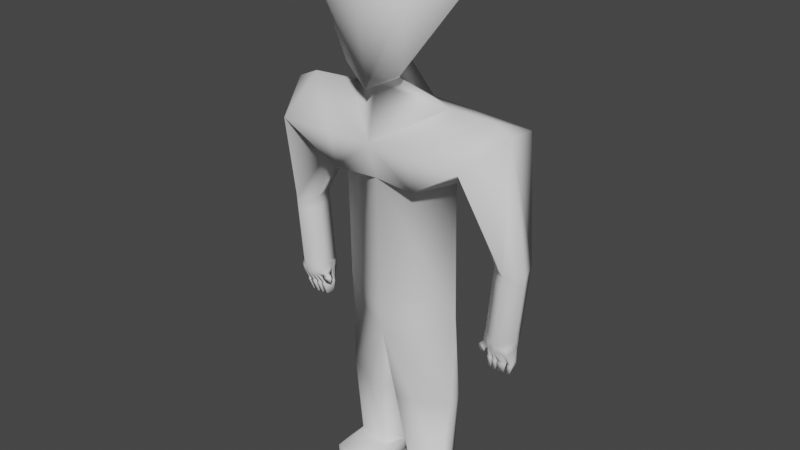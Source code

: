 # Source: humanfigure.blend  (saved by Blender 2.82.7; exported with 4.5.12 LTS)
import bpy
from mathutils import Matrix  # noqa: F401  (used for matrix-valued properties, if any)

bpy.ops.wm.read_factory_settings(use_empty=True)
scene = bpy.context.scene
scene.name = 'Scene'

# ---- collections
col_collection = bpy.data.collections.new('Collection'); scene.collection.children.link(col_collection)

# ---- materials (node trees are filled in below, after node groups)
mat_material = bpy.data.materials.new('Material')
mat_material.alpha_threshold = 0.0
mat_material.use_transparent_shadow = False
mat_material.roughness = 0.6164
mat_material.specular_intensity = 0.5075
mat_material.line_color = (0.0, 0.0, 0.0, 1.0)

# ---- material node trees

# ---- world
world_world = bpy.data.worlds.new('World'); scene.world = world_world
world_world.use_nodes = True; world_world.node_tree.nodes.clear()
_N = world_world.node_tree.nodes; _L = world_world.node_tree.links
n0 = _N.new('ShaderNodeOutputWorld'); n0.name = 'World Output'; n0.location = (300, 300)
n1 = _N.new('ShaderNodeBackground'); n1.name = 'Background'; n1.location = (10, 300)
n1.inputs[0].default_value = (0.05088, 0.05088, 0.05088, 1.0)
_L.new(n1.outputs[0], n0.inputs[0])
n0.is_active_output = True
world_world.color = (0.05088, 0.05088, 0.05088)
world_world.use_sun_shadow = False
world_world.sun_shadow_jitter_overblur = 0.0

# ---- meshes
me_human = bpy.data.meshes.new('Human')
me_human.from_pydata([(-0.6607, -0.9375, 9.753), (-0.9806, -0.1781, 11.99), (-0.5, -1.086, 12.15), (-0.5, 0.6341, 12.15), (-1.028, -1.214, 11.24), (-1.028, 0.8989, 11.24), (-1.435, -0.1574, 11.2), (-0.5, -0.1574, 12.36), (0.6607, -0.9375, 9.753), (0.0, -1.157, 9.392), (0.0, 0.1316, 10.14), (0.9806, -0.1781, 11.99), (0.5, -1.086, 12.15), (0.5, 0.6341, 12.15), (0.0, -1.368, 11.24), (1.028, -1.214, 11.24), (1.028, 0.8989, 11.24), (0.0, 1.07, 11.24), (1.435, -0.1574, 11.2), (0.5, -0.1574, 12.36), (0.0, -0.8553, 9.446), (0.0, -0.0303, 9.928), (-0.4228, -0.6641, 9.591), (0.0, 0.9371, 8.666), (-1.215, -0.1074, 9.008), (0.0, -0.8737, 7.5), (0.0, 0.9558, 7.646), (-1.413, -0.1509, 7.522), (-0.9407, -1.161, 8.321), (-0.9739, -0.98, 7.494), (-2.195, -0.164, 9.017), (-1.019, 0.8404, 8.674), (-1.619, -0.204, 7.738), (-1.007, 0.8799, 7.684), (0.0, -0.794, 4.503), (0.0, 1.036, 4.649), (-1.417, -0.07117, 4.525), (0.0, -0.7542, 4.004), (0.0, 1.075, 4.151), (-1.419, -0.03132, 4.027), (-0.3649, -0.2721, 0.4925), (-0.2223, 0.467, 0.4925), (-1.211, 0.1462, 0.4925), (-0.134, 0.1949, 0.4925), (-0.9802, 0.6133, 0.4925), (-1.123, -0.1258, 0.4925), (-0.2223, 0.4598, 0.0), (-1.211, 0.139, 0.0), (-0.134, 0.1877, 0.0), (-0.9802, 0.6061, 0.0), (-1.123, -0.9654, 0.4925), (-0.6451, -1.03, 0.4925), (-0.134, -0.9654, 0.4925), (-1.123, -0.9726, 0.0), (-0.6451, -1.277, 0.0), (-0.134, -0.9726, 0.0), (0.0, -0.1574, 12.36), (0.0, -1.086, 12.15), (0.0, 0.6341, 12.15), (0.0, -1.099, 8.292), (0.4228, -0.6641, 9.591), (-2.652, -0.1736, 8.814), (-2.175, -1.164, 8.295), (-2.414, 0.8339, 8.581), (-1.731, 0.8827, 7.864), (-3.052, -0.08572, 6.0), (-2.716, -0.3722, 6.032), (-2.841, 0.4474, 6.02), (-2.523, 0.4339, 6.051), (-2.349, -0.1128, 6.067), (-3.028, -0.08572, 5.751), (-2.692, -0.3722, 5.783), (-2.817, 0.4474, 5.771), (-2.499, 0.4339, 5.802), (-2.325, -0.1128, 5.818), (-2.908, -0.08572, 4.495), (-2.572, -0.3722, 4.527), (-2.697, 0.4474, 4.515), (-2.379, 0.4339, 4.546), (-2.205, -0.1128, 4.562), (-2.552, -0.2961, 4.328), (-2.676, 0.4401, 4.316), (-2.362, 0.434, 4.346), (-2.171, -0.1203, 4.365), (-2.266, 0.1551, 4.356), (-2.361, -0.2401, 4.346), (-2.519, 0.437, 4.331), (-2.792, 0.1747, 4.305), (-2.729, -0.2333, 4.311), (-2.314, 0.2928, 4.351), (-2.456, -0.2681, 4.337), (-2.597, 0.4385, 4.324), (-2.818, -0.202, 4.303), (-2.72, -0.2333, 4.212), (-2.666, 0.4401, 4.217), (-2.162, -0.1203, 4.265), (-2.257, 0.1551, 4.256), (-2.304, 0.2928, 4.251), (-2.352, -0.2401, 4.247), (-2.447, -0.2681, 4.238), (-2.352, 0.434, 4.247), (-2.588, 0.4385, 4.224), (-2.509, 0.437, 4.232), (-2.542, -0.2961, 4.229), (-2.809, -0.202, 4.203), (-2.782, 0.1747, 4.206), (-2.256, -0.1624, 4.147), (-2.161, 0.03518, 4.156), (-2.066, -0.1025, 4.165), (-2.209, 0.191, 3.968), (-2.161, 0.1221, 3.973), (-2.256, -0.07549, 3.964), (-2.351, -0.08948, 3.955), (-2.256, 0.2615, 3.964), (-2.287, 0.256, 3.967), (-2.382, -0.09498, 3.958), (-2.477, -0.109, 3.949), (-2.444, 0.2576, 3.952), (-2.692, -0.0734, 3.922), (-2.56, 0.2625, 3.935), (-2.481, 0.2618, 3.942), (-2.514, -0.1048, 3.939), (-2.682, 0.2818, 3.923), (-2.603, 0.2811, 3.931), (-2.736, -0.05487, 3.918), (-2.824, -0.03919, 3.909), (-2.798, 0.1491, 3.912), (-2.152, 0.1241, 3.923), (-2.202, 0.1964, 3.919), (-2.252, -0.08336, 3.914), (-2.352, -0.09805, 3.904), (-2.252, 0.2705, 3.914), (-2.376, -0.1036, 3.908), (-2.277, 0.265, 3.918), (-2.476, -0.1183, 3.899), (-2.442, 0.2666, 3.902), (-2.555, 0.2713, 3.885), (-2.694, -0.0814, 3.872), (-2.473, 0.2705, 3.893), (-2.507, -0.1143, 3.89), (-2.592, 0.2889, 3.881), (-2.675, 0.2897, 3.873), (-2.731, -0.0638, 3.868), (-2.824, -0.04733, 3.859), (-2.796, 0.1504, 3.862), (-2.137, 0.04077, 4.108), (-2.237, -0.1667, 4.098), (-2.038, -0.1038, 4.117), (-2.127, -0.01791, 4.002), (-2.177, -0.1216, 3.998), (-2.077, -0.09021, 4.007), (-2.181, 0.1116, 3.669), (-2.215, 0.1604, 3.666), (-2.249, -0.02848, 3.662), (-2.316, -0.0384, 3.656), (-2.249, 0.2104, 3.662), (-2.366, -0.04316, 3.657), (-2.299, 0.2056, 3.663), (-2.434, -0.05307, 3.65), (-2.411, 0.2067, 3.652), (-2.524, 0.212, 3.636), (-2.618, -0.02612, 3.627), (-2.468, 0.2114, 3.641), (-2.492, -0.04835, 3.639), (-2.587, 0.2322, 3.63), (-2.643, 0.2327, 3.625), (-2.68, -0.005902, 3.621), (-2.743, 0.005211, 3.615), (-2.724, 0.1387, 3.617), (1.215, -0.1074, 9.008), (1.413, -0.1509, 7.522), (0.9407, -1.161, 8.321), (0.9739, -0.98, 7.494), (2.195, -0.164, 9.017), (1.019, 0.8404, 8.674), (1.619, -0.204, 7.738), (1.007, 0.8799, 7.684), (1.417, -0.07117, 4.525), (1.419, -0.03132, 4.027), (0.3649, -0.2721, 0.4925), (0.2223, 0.467, 0.4925), (1.211, 0.1462, 0.4925), (0.134, 0.1949, 0.4925), (0.9802, 0.6133, 0.4925), (1.123, -0.1258, 0.4925), (0.2223, 0.4598, 0.0), (1.211, 0.139, 0.0), (0.134, 0.1877, 0.0), (0.9802, 0.6061, 0.0), (1.123, -0.9654, 0.4925), (0.6451, -1.03, 0.4925), (0.134, -0.9654, 0.4925), (1.123, -0.9726, 0.0), (0.6451, -1.277, 0.0), (0.134, -0.9726, 0.0), (2.652, -0.1736, 8.814), (2.175, -1.164, 8.295), (2.414, 0.8339, 8.581), (1.731, 0.8827, 7.864), (3.052, -0.08572, 6.0), (2.716, -0.3722, 6.032), (2.841, 0.4474, 6.02), (2.523, 0.4339, 6.051), (2.349, -0.1128, 6.067), (3.028, -0.08572, 5.751), (2.692, -0.3722, 5.783), (2.817, 0.4474, 5.771), (2.499, 0.4339, 5.802), (2.325, -0.1128, 5.818), (2.908, -0.08572, 4.495), (2.572, -0.3722, 4.527), (2.697, 0.4474, 4.515), (2.379, 0.4339, 4.546), (2.205, -0.1128, 4.562), (2.552, -0.2961, 4.328), (2.676, 0.4401, 4.316), (2.362, 0.434, 4.346), (2.171, -0.1203, 4.365), (2.266, 0.1551, 4.356), (2.361, -0.2401, 4.346), (2.519, 0.437, 4.331), (2.792, 0.1747, 4.305), (2.729, -0.2333, 4.311), (2.314, 0.2928, 4.351), (2.456, -0.2681, 4.337), (2.597, 0.4385, 4.324), (2.818, -0.202, 4.303), (2.72, -0.2333, 4.212), (2.666, 0.4401, 4.217), (2.162, -0.1203, 4.265), (2.257, 0.1551, 4.256), (2.304, 0.2928, 4.251), (2.352, -0.2401, 4.247), (2.447, -0.2681, 4.238), (2.352, 0.434, 4.247), (2.588, 0.4385, 4.224), (2.509, 0.437, 4.232), (2.542, -0.2961, 4.229), (2.809, -0.202, 4.203), (2.782, 0.1747, 4.206), (2.256, -0.1624, 4.147), (2.161, 0.03518, 4.156), (2.066, -0.1025, 4.165), (2.209, 0.191, 3.968), (2.161, 0.1221, 3.973), (2.256, -0.07549, 3.964), (2.351, -0.08948, 3.955), (2.256, 0.2615, 3.964), (2.287, 0.256, 3.967), (2.382, -0.09498, 3.958), (2.477, -0.109, 3.949), (2.444, 0.2576, 3.952), (2.692, -0.0734, 3.922), (2.56, 0.2625, 3.935), (2.481, 0.2618, 3.942), (2.514, -0.1048, 3.939), (2.682, 0.2818, 3.923), (2.603, 0.2811, 3.931), (2.736, -0.05487, 3.918), (2.824, -0.03919, 3.909), (2.798, 0.1491, 3.912), (2.152, 0.1241, 3.923), (2.202, 0.1964, 3.919), (2.252, -0.08336, 3.914), (2.352, -0.09805, 3.904), (2.252, 0.2705, 3.914), (2.376, -0.1036, 3.908), (2.277, 0.265, 3.918), (2.476, -0.1183, 3.899), (2.442, 0.2666, 3.902), (2.555, 0.2713, 3.885), (2.694, -0.0814, 3.872), (2.473, 0.2705, 3.893), (2.507, -0.1143, 3.89), (2.592, 0.2889, 3.881), (2.675, 0.2897, 3.873), (2.731, -0.0638, 3.868), (2.824, -0.04733, 3.859), (2.796, 0.1504, 3.862), (2.137, 0.04077, 4.108), (2.237, -0.1667, 4.098), (2.038, -0.1038, 4.117), (2.127, -0.01791, 4.002), (2.177, -0.1216, 3.998), (2.077, -0.09021, 4.007), (2.181, 0.1116, 3.669), (-0.2144, -0.5472, 2.258), (2.215, 0.1604, 3.666), (2.249, -0.02848, 3.662), (2.316, -0.0384, 3.656), (2.249, 0.2104, 3.662), (-0.09386, -0.3033, 2.258), (2.366, -0.04316, 3.657), (-0.09563, 0.644, 2.258), (2.299, 0.2056, 3.663), (-1.358, -0.08947, 2.258), (2.434, -0.05307, 3.65), (-0.1436, 0.7917, 2.258), (-0.5553, 0.8712, 2.258), (-0.6101, -0.4708, 2.258), (2.411, 0.2067, 3.652), (2.524, 0.212, 3.636), (-1.405, 0.05347, 2.258), (-1.283, 0.2989, 2.258), (2.618, -0.02612, 3.627), (2.468, 0.2114, 3.641), (2.492, -0.04835, 3.639), (2.587, 0.2322, 3.63), (2.643, 0.2327, 3.625), (2.68, -0.005902, 3.621), (2.743, 0.005211, 3.615), (2.724, 0.1387, 3.617), (0.2144, -0.5472, 2.258), (0.09386, -0.3033, 2.258), (0.09563, 0.644, 2.258), (1.358, -0.08947, 2.258), (0.1436, 0.7917, 2.258), (0.5553, 0.8712, 2.258), (0.6101, -0.4708, 2.258), (1.405, 0.05347, 2.258), (1.283, 0.2989, 2.258)], [], [(5, 1, 3), (6, 4, 1), (5, 6, 1), (1, 7, 3), (1, 2, 7), (1, 4, 2), (14, 4, 9), (2, 4, 14), (17, 10, 5), (5, 3, 17), (9, 4, 0), (10, 21, 22), (4, 6, 0), (16, 17, 13), (15, 8, 18), (9, 60, 8), (57, 12, 19, 56), (11, 13, 19), (18, 11, 15), (170, 172, 25), (60, 23, 21), (12, 14, 15), (10, 18, 8), (56, 19, 13, 58), (9, 0, 22), (16, 13, 11), (57, 2, 14), (17, 3, 58), (10, 0, 6), (17, 58, 13), (56, 58, 3, 7), (57, 56, 7, 2), (191, 194, 190), (10, 60, 21), (22, 21, 23), (183, 188, 185, 180), (177, 178, 38, 35), (27, 25, 29), (189, 193, 192), (180, 185, 187, 182), (20, 22, 24), (25, 27, 36, 34), (59, 171, 173, 169), (195, 197, 173), (313, 182, 179, 312), (31, 33, 64, 63), (59, 24, 30, 28), (26, 27, 32), (23, 26, 33, 31), (24, 23, 31, 30), (26, 175, 170), (9, 8, 15), (181, 186, 188, 183), (187, 194, 191, 182), (176, 175, 26), (184, 189, 181), (36, 35, 38, 39), (179, 182, 191, 190, 189, 184), (320, 183, 317), (27, 26, 35, 36), (38, 297, 298), (186, 181, 189, 192), (173, 197, 174), (34, 36, 39, 37), (39, 302, 295), (37, 286, 291), (172, 171, 59, 25), (23, 174, 176, 26), (20, 59, 169), (42, 44, 49, 47), (53, 47, 49, 46, 48, 55, 54), (44, 41, 46, 49), (41, 43, 48, 46), (48, 43, 52, 55), (41, 297, 293, 43), (38, 37, 291, 293), (51, 54, 55), (50, 53, 54), (45, 42, 50), (47, 53, 50, 42), (39, 38, 298, 303), (42, 302, 303, 44), (180, 182, 314, 316), (20, 24, 59), (169, 23, 60), (40, 45, 50, 51, 52, 43), (24, 22, 23), (57, 14, 12), (5, 10, 6), (37, 39, 295, 299), (37, 313, 312), (29, 25, 59, 28), (190, 194, 193), (170, 177, 35, 26), (16, 11, 18), (17, 16, 10), (14, 9, 15), (200, 205, 204, 199), (176, 198, 175), (179, 184, 318, 312), (11, 12, 15), (37, 318, 315, 178), (192, 193, 194, 187, 185, 188, 186), (169, 173, 174, 23), (38, 314, 313, 37), (315, 184, 181, 319), (314, 38, 316), (173, 196, 195), (196, 171, 172), (11, 19, 12), (174, 197, 198, 176), (178, 315, 319), (62, 29, 28), (29, 62, 32), (33, 32, 64), (30, 31, 63), (30, 61, 62), (61, 65, 66), (66, 65, 70, 71), (64, 32, 69), (32, 62, 66), (63, 64, 68), (61, 63, 67), (70, 72, 77, 75), (69, 66, 71, 74), (65, 67, 72, 70), (68, 69, 74, 73), (67, 68, 73, 72), (77, 78, 82, 86, 91, 81), (73, 74, 79, 78), (72, 73, 78, 77), (71, 70, 75, 76), (74, 71, 76, 79), (76, 80, 90, 85), (78, 79, 83, 84, 89, 82), (91, 86, 102, 101), (83, 85, 98, 95), (85, 90, 99, 98), (81, 91, 101, 94), (84, 83, 95, 96), (75, 92, 88, 80), (92, 75, 87), (81, 87, 77), (75, 77, 87), (86, 82, 100, 102), (82, 89, 97, 100), (88, 92, 104, 93), (92, 87, 105, 104), (89, 84, 96, 97), (90, 80, 103, 99), (80, 88, 93, 103), (87, 81, 94, 105), (108, 106, 146, 147), (96, 107, 106), (95, 108, 107), (106, 108, 95), (111, 112, 130, 129), (96, 110, 109), (111, 110, 96), (112, 111, 98), (100, 113, 112), (97, 109, 113), (110, 111, 129, 127), (99, 115, 114), (116, 115, 99), (102, 117, 116), (100, 114, 117, 102), (126, 122, 141, 144), (101, 119, 118), (102, 120, 119, 101), (103, 121, 120), (118, 121, 103), (109, 110, 127, 128), (101, 123, 122, 94), (93, 124, 123), (104, 125, 124), (105, 126, 125, 104), (122, 126, 105), (129, 130, 154, 153), (137, 136, 160, 161), (143, 144, 168, 167), (127, 129, 153, 151), (114, 115, 132, 133), (112, 113, 131, 130), (118, 119, 136, 137), (115, 116, 134, 132), (122, 123, 140, 141), (113, 109, 128, 131), (119, 120, 138, 136), (116, 117, 135, 134), (123, 124, 142, 140), (120, 121, 139, 138), (117, 114, 133, 135), (124, 125, 143, 142), (121, 118, 137, 139), (125, 126, 144, 143), (147, 146, 149, 150), (107, 108, 147, 145), (106, 107, 145, 146), (149, 148, 150), (145, 147, 150, 148), (146, 145, 148, 149), (152, 151, 153, 154, 155), (157, 156, 158, 159), (161, 160, 162, 163), (165, 164, 166, 167, 168), (144, 141, 165, 168), (136, 138, 162, 160), (130, 131, 155, 154), (138, 139, 163, 162), (131, 128, 152, 155), (139, 137, 161, 163), (133, 132, 156, 157), (141, 140, 164, 165), (132, 134, 158, 156), (140, 142, 166, 164), (134, 135, 159, 158), (128, 127, 151, 152), (142, 143, 167, 166), (135, 133, 157, 159), (175, 200, 196), (203, 208, 205, 200), (195, 201, 197), (204, 209, 211, 206), (201, 206, 207, 202), (209, 221, 211), (205, 210, 209, 204), (210, 219, 224, 214), (211, 215, 225, 220, 216, 212), (206, 211, 212, 207), (222, 227, 238, 226), (212, 216, 223, 218, 217, 213), (225, 235, 236, 220), (207, 212, 213, 208), (208, 213, 210, 205), (230, 240, 241), (226, 221, 209), (214, 237, 227, 222), (209, 214, 222, 226), (245, 230, 244), (220, 236, 234, 216), (242, 281, 280, 240), (229, 241, 242), (224, 233, 237, 214), (215, 211, 221), (217, 229, 232, 219), (223, 231, 230, 218), (218, 230, 229, 217), (230, 243, 244), (240, 229, 242), (221, 239, 228, 215), (245, 263, 264, 246), (226, 238, 239, 221), (216, 234, 231, 223), (308, 311, 310, 309, 307), (268, 296, 300, 269), (231, 247, 243), (246, 232, 245), (254, 272, 273, 255), (233, 248, 249), (283, 284, 282), (236, 250, 251), (237, 254, 255), (234, 236, 251, 248), (258, 276, 277, 259), (227, 257, 258), (252, 237, 255), (256, 239, 260), (240, 280, 279, 241), (304, 306, 305, 301), (238, 258, 259), (263, 288, 289, 264), (266, 292, 296, 268), (261, 285, 288, 263), (257, 274, 276, 258), (246, 264, 265, 247), (249, 266, 268, 250), (252, 271, 270, 253), (241, 279, 281, 242), (256, 275, 274, 257), (228, 239, 256), (232, 240, 230), (201, 202, 197), (227, 258, 238), (236, 254, 237), (259, 277, 278, 260), (287, 290, 289, 288, 285), (231, 243, 230), (265, 290, 287, 262), (281, 284, 283, 280), (280, 283, 282, 279), (227, 237, 252), (279, 282, 284, 281), (294, 300, 296, 292), (203, 200, 175), (270, 301, 305, 272), (278, 311, 308, 275), (273, 306, 304, 271), (275, 308, 307, 274), (267, 294, 292, 266), (272, 305, 306, 273), (269, 300, 294, 267), (262, 287, 285, 261), (264, 289, 290, 265), (237, 250, 236), (232, 229, 240), (234, 248, 233), (233, 232, 246), (235, 257, 227), (227, 252, 235), (232, 230, 245), (213, 217, 219, 210), (276, 309, 310, 277), (230, 241, 229), (210, 214, 209), (234, 247, 231), (202, 203, 198), (199, 201, 195), (237, 233, 250), (274, 307, 309, 276), (233, 246, 234), (196, 200, 195), (250, 268, 269, 251), (253, 270, 272, 254), (247, 265, 262, 243), (248, 267, 266, 249), (277, 310, 311, 278), (271, 304, 301, 270), (239, 238, 259, 260), (235, 228, 256, 257), (243, 262, 261, 244), (251, 269, 267, 248), (235, 252, 253), (236, 235, 253, 254), (260, 278, 275, 256), (234, 246, 247), (255, 273, 271, 252), (244, 261, 263, 245), (250, 233, 249), (219, 232, 233, 224), (215, 228, 235, 225), (199, 204, 206, 201), (197, 202, 198), (202, 207, 208, 203), (198, 203, 175), (94, 122, 105), (93, 104, 124), (101, 93, 123), (93, 118, 103), (102, 103, 120), (93, 101, 118), (103, 102, 116), (103, 116, 99), (100, 99, 114), (100, 97, 113), (99, 100, 112), (99, 112, 98), (98, 111, 96), (97, 96, 109), (98, 106, 95), (96, 95, 107), (98, 96, 106), (76, 75, 80), (79, 76, 85, 83), (65, 61, 67), (67, 63, 68), (69, 32, 66), (68, 64, 69), (62, 61, 66), (28, 30, 62), (61, 30, 63), (34, 37, 178, 177), (16, 18, 10), (8, 60, 10), (172, 175, 196), (195, 200, 199), (38, 317, 316), (40, 286, 299, 45), (178, 320, 317, 38), (51, 50, 54), (52, 51, 55), (181, 183, 320, 319), (33, 26, 32), (32, 27, 29), (20, 9, 22), (20, 169, 60), (25, 34, 177, 170), (0, 10, 22), (314, 182, 313), (299, 295, 45), (175, 172, 170), (318, 37, 312), (298, 297, 41, 44), (190, 193, 189), (303, 302, 39), (317, 183, 180, 316), (295, 302, 42, 45), (293, 297, 38), (303, 298, 44), (171, 196, 173), (293, 291, 43), (291, 286, 40, 43), (320, 178, 319), (20, 60, 9), (318, 184, 315), (299, 286, 37)])
me_human.polygons.foreach_set('use_smooth', [True] * 406)
_uv = me_human.uv_layers.new(name='UVMap')
_uv.uv.foreach_set('vector', [0.625, 0.75, 0.625, 0.75, 0.625, 0.8125, 0.625, 0.625, 0.625, 0.5, 0.625, 0.625, 0.625, 0.75, 0.625, 0.625, 0.625, 0.75, 0.625, 0.625, 0.6875, 0.625, 0.6875, 0.75, 0.625, 0.5, 0.6875, 0.5, 0.6875, 0.625, 0.625, 0.5, 0.625, 0.5, 0.625, 0.4375, 0.625, 0.375, 0.625, 0.5, 0.0, 0.0, 0.6875, 0.5, 0.625, 0.5, 0.625, 0.375, 0.0, 0.0, 0.55, 0.8, 0.625, 0.75, 0.625, 0.75, 0.6875, 0.75, 0.625, 0.875, 0.0, 0.0, 0.625, 0.5, 0.0, 0.0, 0.55, 0.8, 0.55, 0.8, 0.0, 0.0, 0.625, 0.5, 0.625, 0.625, 0.0, 0.0, 0.625, 0.75, 0.625, 0.875, 0.6875, 0.75, 0.625, 0.5, 0.0, 0.0, 0.625, 0.625, 0.0, 0.0, 0.0, 0.0, 0.0, 0.0, 0.6875, 0.5, 0.6875, 0.5, 0.6875, 0.625, 0.6875, 0.625, 0.625, 0.625, 0.6875, 0.75, 0.6875, 0.625, 0.625, 0.625, 0.625, 0.625, 0.625, 0.5, 0.0, 0.0, 0.0, 0.0, 0.0, 0.0, 0.0, 0.0, 0.55, 0.8, 0.55, 0.8, 0.6875, 0.5, 0.625, 0.375, 0.625, 0.5, 0.55, 0.8, 0.625, 0.625, 0.0, 0.0, 0.6875, 0.625, 0.6875, 0.625, 0.6875, 0.75, 0.6875, 0.75, 0.0, 0.0, 0.0, 0.0, 0.0, 0.0, 0.625, 0.75, 0.625, 0.8125, 0.625, 0.75, 0.6875, 0.5, 0.6875, 0.5, 0.625, 0.375, 0.625, 0.875, 0.6875, 0.75, 0.6875, 0.75, 0.55, 0.8, 0.0, 0.0, 0.625, 0.625, 0.625, 0.875, 0.6875, 0.75, 0.6875, 0.75, 0.6875, 0.625, 0.6875, 0.75, 0.6875, 0.75, 0.6875, 0.625, 0.6875, 0.5, 0.6875, 0.625, 0.6875, 0.625, 0.6875, 0.5, 0.0, 0.0, 0.0, 0.0, 0.0, 0.0, 0.55, 0.8, 0.0, 0.0, 0.55, 0.8, 0.0, 0.0, 0.55, 0.8, 0.55, 0.8, 0.0, 0.0, 0.0, 0.0, 0.0, 0.0, 0.0, 0.0, 0.0, 0.0, 0.0, 0.0, 0.0, 0.0, 0.0, 0.0, 0.0, 0.0, 0.0, 0.0, 0.0, 0.0, 0.0, 0.0, 0.0, 0.0, 0.0, 0.0, 0.0, 0.0, 0.0, 0.0, 0.0, 0.0, 0.0, 0.0, 0.0, 0.0, 0.0, 0.0, 0.0, 0.0, 0.0, 0.0, 0.0, 0.0, 0.0, 0.0, 0.0, 0.0, 0.0, 0.0, 0.0, 0.0, 0.0, 0.0, 0.0, 0.0, 0.0, 0.0, 0.55, 0.8, 0.0, 0.0, 0.0, 0.0, 0.0, 0.0, 0.0, 0.0, 0.0, 0.0, 0.0, 0.0, 0.0, 0.0, 0.0, 0.0, 0.0, 0.0, 0.0, 0.0, 0.0, 0.0, 0.0, 0.0, 0.0, 0.0, 0.0, 0.0, 0.0, 0.0, 0.0, 0.0, 0.0, 0.0, 0.0, 0.0, 0.0, 0.0, 0.0, 0.0, 0.0, 0.0, 0.55, 0.8, 0.55, 0.8, 0.0, 0.0, 0.0, 0.0, 0.0, 0.0, 0.0, 0.0, 0.0, 0.0, 0.0, 0.0, 0.625, 0.5, 0.0, 0.0, 0.0, 0.0, 0.0, 0.0, 0.0, 0.0, 0.0, 0.0, 0.0, 0.0, 0.0, 0.0, 0.0, 0.0, 0.0, 0.0, 0.0, 0.0, 0.0, 0.0, 0.0, 0.0, 0.0, 0.0, 0.0, 0.0, 0.0, 0.0, 0.0, 0.0, 0.0, 0.0, 0.0, 0.0, 0.0, 0.0, 0.0, 0.0, 0.0, 0.0, 0.0, 0.0, 0.0, 0.0, 0.0, 0.0, 0.0, 0.0, 0.0, 0.0, 0.0, 0.0, 0.0, 0.0, 0.0, 0.0, 0.0, 0.0, 0.0, 0.0, 0.0, 0.0, 0.0, 0.0, 0.0, 0.0, 0.0, 0.0, 0.0, 0.0, 0.0, 0.0, 0.0, 0.0, 0.0, 0.0, 0.55, 0.8, 0.55, 0.8, 0.0, 0.0, 0.0, 0.0, 0.0, 0.0, 0.0, 0.0, 0.0, 0.0, 0.0, 0.0, 0.0, 0.0, 0.0, 0.0, 0.0, 0.0, 0.0, 0.0, 0.0, 0.0, 0.0, 0.0, 0.0, 0.0, 0.0, 0.0, 0.0, 0.0, 0.0, 0.0, 0.0, 0.0, 0.0, 0.0, 0.0, 0.0, 0.0, 0.0, 0.0, 0.0, 0.0, 0.0, 0.0, 0.0, 0.0, 0.0, 0.0, 0.0, 0.0, 0.0, 0.0, 0.0, 0.0, 0.0, 0.0, 0.0, 0.0, 0.0, 0.0, 0.0, 0.0, 0.0, 0.0, 0.0, 0.0, 0.0, 0.0, 0.0, 0.0, 0.0, 0.0, 0.0, 0.0, 0.0, 0.0, 0.0, 0.0, 0.0, 0.0, 0.0, 0.0, 0.0, 0.0, 0.0, 0.0, 0.0, 0.0, 0.0, 0.0, 0.0, 0.0, 0.0, 0.0, 0.0, 0.0, 0.0, 0.0, 0.0, 0.0, 0.0, 0.0, 0.0, 0.0, 0.0, 0.0, 0.0, 0.0, 0.0, 0.0, 0.0, 0.0, 0.0, 0.0, 0.0, 0.0, 0.0, 0.0, 0.0, 0.0, 0.0, 0.0, 0.0, 0.0, 0.0, 0.0, 0.0, 0.0, 0.0, 0.0, 0.0, 0.0, 0.0, 0.0, 0.0, 0.0, 0.0, 0.0, 0.0, 0.0, 0.0, 0.0, 0.0, 0.0, 0.0, 0.0, 0.0, 0.0, 0.0, 0.0, 0.0, 0.0, 0.0, 0.0, 0.0, 0.0, 0.0, 0.0, 0.0, 0.0, 0.0, 0.55, 0.8, 0.0, 0.0, 0.0, 0.0, 0.0, 0.0, 0.0, 0.0, 0.0, 0.0, 0.0, 0.0, 0.0, 0.0, 0.0, 0.0, 0.0, 0.0, 0.55, 0.8, 0.6875, 0.5, 0.625, 0.375, 0.6875, 0.5, 0.625, 0.75, 0.55, 0.8, 0.625, 0.625, 0.0, 0.0, 0.0, 0.0, 0.0, 0.0, 0.0, 0.0, 0.0, 0.0, 0.0, 0.0, 0.0, 0.0, 0.0, 0.0, 0.0, 0.0, 0.0, 0.0, 0.0, 0.0, 0.0, 0.0, 0.0, 0.0, 0.0, 0.0, 0.0, 0.0, 0.0, 0.0, 0.0, 0.0, 0.0, 0.0, 0.625, 0.75, 0.625, 0.75, 0.625, 0.625, 0.0, 0.0, 0.625, 0.75, 0.55, 0.8, 0.625, 0.375, 0.0, 0.0, 0.625, 0.5, 0.0, 0.0, 0.0, 0.0, 0.0, 0.0, 0.0, 0.0, 0.0, 0.0, 0.0, 0.0, 0.0, 0.0, 0.0, 0.0, 0.0, 0.0, 0.0, 0.0, 0.0, 0.0, 0.625, 0.5, 0.625, 0.4375, 0.625, 0.5, 0.0, 0.0, 0.0, 0.0, 0.0, 0.0, 0.0, 0.0, 0.0, 0.0, 0.0, 0.0, 0.0, 0.0, 0.0, 0.0, 0.0, 0.0, 0.0, 0.0, 0.0, 0.0, 0.0, 0.0, 0.0, 0.0, 0.55, 0.8, 0.55, 0.8, 0.0, 0.0, 0.0, 0.0, 0.0, 0.0, 0.0, 0.0, 0.0, 0.0, 0.0, 0.0, 0.0, 0.0, 0.0, 0.0, 0.0, 0.0, 0.0, 0.0, 0.0, 0.0, 0.0, 0.0, 0.0, 0.0, 0.0, 0.0, 0.0, 0.0, 0.0, 0.0, 0.0, 0.0, 0.625, 0.5, 0.6875, 0.625, 0.6875, 0.5, 0.0, 0.0, 0.0, 0.0, 0.0, 0.0, 0.0, 0.0, 0.0, 0.0, 0.0, 0.0, 0.0, 0.0, 0.0, 0.0, 0.0, 0.0, 0.0, 0.0, 0.0, 0.0, 0.0, 0.0, 0.0, 0.0, 0.0, 0.0, 0.0, 0.0, 0.0, 0.0, 0.0, 0.0, 0.55, 0.8, 0.55, 0.8, 0.0, 0.0, 0.0, 0.0, 0.0, 0.0, 0.0, 0.0, 0.0, 0.0, 0.0, 0.0, 0.0, 0.0, 0.0, 0.0, 0.0, 0.0, 0.0, 0.0, 0.0, 0.0, 0.0, 0.0, 0.0, 0.0, 0.0, 0.0, 0.0, 0.0, 0.0, 0.0, 0.0, 0.0, 0.0, 0.0, 0.0, 0.0, 0.0, 0.0, 0.55, 0.8, 0.55, 0.8, 0.0, 0.0, 0.55, 0.8, 0.55, 0.8, 0.0, 0.0, 0.0, 0.0, 0.0, 0.0, 0.0, 0.0, 0.0, 0.0, 0.0, 0.0, 0.55, 0.8, 0.55, 0.8, 0.0, 0.0, 0.0, 0.0, 0.0, 0.0, 0.0, 0.0, 0.0, 0.0, 0.0, 0.0, 0.0, 0.0, 0.0, 0.0, 0.0, 0.0, 0.0, 0.0, 0.0, 0.0, 0.0, 0.0, 0.0, 0.0, 0.0, 0.0, 0.0, 0.0, 0.0, 0.0, 0.0, 0.0, 0.0, 0.0, 0.0, 0.0, 0.0, 0.0, 0.0, 0.0, 0.0, 0.0, 0.0, 0.0, 0.0, 0.0, 0.0, 0.0, 0.0, 0.0, 0.0, 0.0, 0.0, 0.0, 0.0, 0.0, 0.0, 0.0, 0.0, 0.0, 0.0, 0.0, 0.0, 0.0, 0.0, 0.0, 0.0, 0.0, 0.0, 0.0, 0.0, 0.0, 0.0, 0.0, 0.0, 0.0, 0.0, 0.0, 0.0, 0.0, 0.0, 0.0, 0.0, 0.0, 0.0, 0.0, 0.0, 0.0, 0.0, 0.0, 0.0, 0.0, 0.0, 0.0, 0.0, 0.0, 0.0, 0.0, 0.0, 0.0, 0.0, 0.0, 0.0, 0.0, 0.0, 0.0, 0.0, 0.0, 0.0, 0.0, 0.0, 0.0, 0.0, 0.0, 0.0, 0.0, 0.0, 0.0, 0.0, 0.0, 0.0, 0.0, 0.0, 0.0, 0.0, 0.0, 0.0, 0.0, 0.0, 0.0, 0.0, 0.0, 0.275, 0.4, 0.0, 0.0, 0.275, 0.4, 0.0, 0.0, 0.0, 0.0, 0.0, 0.0, 0.275, 0.4, 0.0, 0.0, 0.0, 0.0, 0.0, 0.0, 0.0, 0.0, 0.0, 0.0, 0.0, 0.0, 0.0, 0.0, 0.0, 0.0, 0.0, 0.0, 0.0, 0.0, 0.0, 0.0, 0.0, 0.0, 0.0, 0.0, 0.275, 0.4, 0.275, 0.4, 0.0, 0.0, 0.0, 0.0, 0.0, 0.0, 0.0, 0.0, 0.0, 0.0, 0.0, 0.0, 0.0, 0.0, 0.0, 0.0, 0.0, 0.0, 0.0, 0.0, 0.0, 0.0, 0.0, 0.0, 0.0, 0.0, 0.275, 0.4, 0.0, 0.0, 0.0, 0.0, 0.275, 0.4, 0.0, 0.0, 0.0, 0.0, 0.0, 0.0, 0.0, 0.0, 0.0, 0.0, 0.0, 0.0, 0.0, 0.0, 0.0, 0.0, 0.0, 0.0, 0.0, 0.0, 0.0, 0.0, 0.0, 0.0, 0.0, 0.0, 0.0, 0.0, 0.0, 0.0, 0.0, 0.0, 0.0, 0.0, 0.0, 0.0, 0.0, 0.0, 0.0, 0.0, 0.0, 0.0, 0.0, 0.0, 0.0, 0.0, 0.0, 0.0, 0.0, 0.0, 0.0, 0.0, 0.0, 0.0, 0.0, 0.0, 0.0, 0.0, 0.0, 0.0, 0.0, 0.0, 0.0, 0.0, 0.0, 0.0, 0.0, 0.0, 0.0, 0.0, 0.0, 0.0, 0.0, 0.0, 0.0, 0.0, 0.0, 0.0, 0.0, 0.0, 0.0, 0.0, 0.0, 0.0, 0.0, 0.0, 0.0, 0.0, 0.0, 0.0, 0.0, 0.0, 0.0, 0.0, 0.0, 0.0, 0.0, 0.0, 0.275, 0.4, 0.0, 0.0, 0.0, 0.0, 0.275, 0.4, 0.0, 0.0, 0.0, 0.0, 0.0, 0.0, 0.0, 0.0, 0.0, 0.0, 0.0, 0.0, 0.0, 0.0, 0.0, 0.0, 0.0, 0.0, 0.0, 0.0, 0.0, 0.0, 0.0, 0.0, 0.0, 0.0, 0.0, 0.0, 0.0, 0.0, 0.0, 0.0, 0.0, 0.0, 0.0, 0.0, 0.0, 0.0, 0.0, 0.0, 0.0, 0.0, 0.0, 0.0, 0.0, 0.0, 0.0, 0.0, 0.0, 0.0, 0.0, 0.0, 0.0, 0.0, 0.275, 0.4, 0.275, 0.4, 0.0, 0.0, 0.0, 0.0, 0.0, 0.0, 0.275, 0.4, 0.275, 0.4, 0.0, 0.0, 0.0, 0.0, 0.0, 0.0, 0.0, 0.0, 0.0, 0.0, 0.0, 0.0, 0.0, 0.0, 0.0, 0.0, 0.0, 0.0, 0.275, 0.4, 0.275, 0.4, 0.0, 0.0, 0.0, 0.0, 0.0, 0.0, 0.0, 0.0, 0.0, 0.0, 0.0, 0.0, 0.0, 0.0, 0.0, 0.0, 0.0, 0.0, 0.0, 0.0, 0.0, 0.0, 0.0, 0.0, 0.0, 0.0, 0.0, 0.0, 0.0, 0.0, 0.0, 0.0, 0.0, 0.0, 0.0, 0.0, 0.0, 0.0, 0.0, 0.0, 0.0, 0.0, 0.0, 0.0, 0.0, 0.0, 0.0, 0.0, 0.0, 0.0, 0.0, 0.0, 0.0, 0.0, 0.0, 0.0, 0.0, 0.0, 0.0, 0.0, 0.0, 0.0, 0.0, 0.0, 0.0, 0.0, 0.0, 0.0, 0.0, 0.0, 0.0, 0.0, 0.0, 0.0, 0.0, 0.0, 0.0, 0.0, 0.0, 0.0, 0.0, 0.0, 0.0, 0.0, 0.0, 0.0, 0.0, 0.0, 0.0, 0.0, 0.0, 0.0, 0.0, 0.0, 0.0, 0.0, 0.0, 0.0, 0.0, 0.0, 0.0, 0.0, 0.0, 0.0, 0.0, 0.0, 0.0, 0.0, 0.0, 0.0, 0.0, 0.0, 0.0, 0.0, 0.0, 0.0, 0.275, 0.4, 0.275, 0.4, 0.0, 0.0, 0.0, 0.0, 0.0, 0.0, 0.0, 0.0, 0.0, 0.0, 0.0, 0.0, 0.0, 0.0, 0.0, 0.0, 0.0, 0.0, 0.0, 0.0, 0.0, 0.0, 0.0, 0.0, 0.0, 0.0, 0.0, 0.0, 0.0, 0.0, 0.0, 0.0, 0.0, 0.0, 0.0, 0.0, 0.0, 0.0, 0.0, 0.0, 0.0, 0.0, 0.0, 0.0, 0.0, 0.0, 0.0, 0.0, 0.0, 0.0, 0.0, 0.0, 0.0, 0.0, 0.0, 0.0, 0.0, 0.0, 0.0, 0.0, 0.0, 0.0, 0.0, 0.0, 0.0, 0.0, 0.0, 0.0, 0.0, 0.0, 0.0, 0.0, 0.0, 0.0, 0.0, 0.0, 0.0, 0.0, 0.0, 0.0, 0.0, 0.0, 0.275, 0.4, 0.275, 0.4, 0.0, 0.0, 0.0, 0.0, 0.275, 0.4, 0.0, 0.0, 0.0, 0.0, 0.0, 0.0, 0.0, 0.0, 0.0, 0.0, 0.0, 0.0, 0.0, 0.0, 0.0, 0.0, 0.0, 0.0, 0.0, 0.0, 0.0, 0.0, 0.0, 0.0, 0.0, 0.0, 0.0, 0.0, 0.0, 0.0, 0.0, 0.0, 0.0, 0.0, 0.0, 0.0, 0.0, 0.0, 0.0, 0.0, 0.0, 0.0, 0.0, 0.0, 0.0, 0.0, 0.0, 0.0, 0.0, 0.0, 0.0, 0.0, 0.0, 0.0, 0.0, 0.0, 0.0, 0.0, 0.0, 0.0, 0.0, 0.0, 0.0, 0.0, 0.0, 0.0, 0.0, 0.0, 0.0, 0.0, 0.0, 0.0, 0.0, 0.0, 0.0, 0.0, 0.0, 0.0, 0.0, 0.0, 0.0, 0.0, 0.0, 0.0, 0.0, 0.0, 0.0, 0.0, 0.0, 0.0, 0.0, 0.0, 0.0, 0.0, 0.0, 0.0, 0.0, 0.0, 0.0, 0.0, 0.0, 0.0, 0.0, 0.0, 0.0, 0.0, 0.0, 0.0, 0.0, 0.0, 0.0, 0.0, 0.0, 0.0, 0.0, 0.0, 0.0, 0.0, 0.0, 0.0, 0.55, 0.8, 0.55, 0.8, 0.0, 0.0, 0.0, 0.0, 0.55, 0.8, 0.55, 0.8, 0.0, 0.0, 0.0, 0.0, 0.0, 0.0, 0.0, 0.0, 0.0, 0.0, 0.275, 0.4, 0.0, 0.0, 0.0, 0.0, 0.0, 0.0, 0.0, 0.0, 0.0, 0.0, 0.0, 0.0, 0.0, 0.0, 0.0, 0.0, 0.0, 0.0, 0.0, 0.0, 0.0, 0.0, 0.0, 0.0, 0.0, 0.0, 0.0, 0.0, 0.0, 0.0, 0.0, 0.0, 0.0, 0.0, 0.0, 0.0, 0.0, 0.0, 0.0, 0.0, 0.0, 0.0, 0.0, 0.0, 0.0, 0.0, 0.0, 0.0, 0.0, 0.0, 0.0, 0.0, 0.0, 0.0, 0.0, 0.0, 0.0, 0.0, 0.0, 0.0, 0.0, 0.0, 0.0, 0.0, 0.0, 0.0, 0.0, 0.0, 0.0, 0.0, 0.0, 0.0, 0.0, 0.0, 0.0, 0.0, 0.0, 0.0, 0.0, 0.0, 0.0, 0.0, 0.0, 0.0, 0.0, 0.0, 0.0, 0.0, 0.0, 0.0, 0.275, 0.4, 0.0, 0.0, 0.0, 0.0, 0.0, 0.0, 0.0, 0.0, 0.0, 0.0, 0.0, 0.0, 0.0, 0.0, 0.0, 0.0, 0.0, 0.0, 0.0, 0.0, 0.0, 0.0, 0.0, 0.0, 0.0, 0.0, 0.0, 0.0, 0.0, 0.0, 0.0, 0.0, 0.0, 0.0, 0.0, 0.0, 0.0, 0.0, 0.0, 0.0, 0.0, 0.0, 0.0, 0.0, 0.0, 0.0, 0.0, 0.0, 0.0, 0.0, 0.0, 0.0, 0.0, 0.0, 0.0, 0.0, 0.0, 0.0, 0.275, 0.4, 0.0, 0.0, 0.0, 0.0, 0.0, 0.0, 0.0, 0.0, 0.0, 0.0, 0.0, 0.0, 0.0, 0.0, 0.0, 0.0, 0.0, 0.0, 0.0, 0.0, 0.0, 0.0, 0.0, 0.0, 0.0, 0.0, 0.0, 0.0, 0.0, 0.0, 0.0, 0.0, 0.0, 0.0, 0.0, 0.0, 0.275, 0.4, 0.275, 0.4, 0.0, 0.0, 0.0, 0.0, 0.0, 0.0, 0.0, 0.0, 0.0, 0.0, 0.0, 0.0, 0.0, 0.0, 0.0, 0.0, 0.275, 0.4, 0.275, 0.4, 0.0, 0.0, 0.0, 0.0, 0.0, 0.0, 0.0, 0.0, 0.0, 0.0, 0.275, 0.4, 0.0, 0.0, 0.0, 0.0, 0.0, 0.0, 0.0, 0.0, 0.0, 0.0, 0.0, 0.0, 0.0, 0.0, 0.0, 0.0, 0.0, 0.0, 0.0, 0.0, 0.0, 0.0, 0.0, 0.0, 0.0, 0.0, 0.0, 0.0, 0.0, 0.0, 0.0, 0.0, 0.0, 0.0, 0.0, 0.0, 0.0, 0.0, 0.0, 0.0, 0.0, 0.0, 0.0, 0.0, 0.0, 0.0, 0.0, 0.0, 0.0, 0.0, 0.0, 0.0, 0.0, 0.0, 0.0, 0.0, 0.0, 0.0, 0.0, 0.0, 0.0, 0.0, 0.0, 0.0, 0.0, 0.0, 0.0, 0.0, 0.0, 0.0, 0.0, 0.0, 0.0, 0.0, 0.0, 0.0, 0.0, 0.0, 0.0, 0.0, 0.0, 0.0, 0.0, 0.0, 0.0, 0.0, 0.0, 0.0, 0.275, 0.4, 0.275, 0.4, 0.0, 0.0, 0.0, 0.0, 0.0, 0.0, 0.0, 0.0, 0.0, 0.0, 0.0, 0.0, 0.0, 0.0, 0.0, 0.0, 0.0, 0.0, 0.0, 0.0, 0.0, 0.0, 0.0, 0.0, 0.0, 0.0, 0.0, 0.0, 0.0, 0.0, 0.0, 0.0, 0.0, 0.0, 0.0, 0.0, 0.0, 0.0, 0.0, 0.0, 0.0, 0.0, 0.0, 0.0, 0.0, 0.0, 0.0, 0.0, 0.0, 0.0, 0.0, 0.0, 0.0, 0.0, 0.0, 0.0, 0.0, 0.0, 0.0, 0.0, 0.0, 0.0, 0.0, 0.0, 0.0, 0.0, 0.0, 0.0, 0.0, 0.0, 0.0, 0.0, 0.0, 0.0, 0.0, 0.0, 0.0, 0.0, 0.0, 0.0, 0.0, 0.0, 0.0, 0.0, 0.0, 0.0, 0.0, 0.0, 0.0, 0.0, 0.0, 0.0, 0.0, 0.0, 0.0, 0.0, 0.275, 0.4, 0.0, 0.0, 0.0, 0.0, 0.0, 0.0, 0.0, 0.0, 0.0, 0.0, 0.0, 0.0, 0.0, 0.0, 0.0, 0.0, 0.0, 0.0, 0.0, 0.0, 0.0, 0.0, 0.0, 0.0, 0.0, 0.0, 0.0, 0.0, 0.0, 0.0, 0.275, 0.4, 0.275, 0.4, 0.0, 0.0, 0.0, 0.0, 0.0, 0.0, 0.0, 0.0, 0.0, 0.0, 0.0, 0.0, 0.0, 0.0, 0.0, 0.0, 0.0, 0.0, 0.0, 0.0, 0.0, 0.0, 0.0, 0.0, 0.0, 0.0, 0.0, 0.0, 0.0, 0.0, 0.0, 0.0, 0.0, 0.0, 0.0, 0.0, 0.0, 0.0, 0.0, 0.0, 0.0, 0.0, 0.0, 0.0, 0.0, 0.0, 0.0, 0.0, 0.0, 0.0, 0.0, 0.0, 0.0, 0.0, 0.0, 0.0, 0.0, 0.0, 0.0, 0.0, 0.0, 0.0, 0.0, 0.0, 0.0, 0.0, 0.0, 0.0, 0.0, 0.0, 0.0, 0.0, 0.0, 0.0, 0.0, 0.0, 0.275, 0.4, 0.275, 0.4, 0.0, 0.0, 0.0, 0.0, 0.0, 0.0, 0.0, 0.0, 0.0, 0.0, 0.0, 0.0, 0.0, 0.0, 0.0, 0.0, 0.0, 0.0, 0.0, 0.0, 0.0, 0.0, 0.0, 0.0, 0.0, 0.0, 0.0, 0.0, 0.0, 0.0, 0.0, 0.0, 0.0, 0.0, 0.0, 0.0, 0.0, 0.0, 0.0, 0.0, 0.0, 0.0, 0.0, 0.0, 0.0, 0.0, 0.0, 0.0, 0.0, 0.0, 0.0, 0.0, 0.0, 0.0, 0.0, 0.0, 0.0, 0.0, 0.0, 0.0, 0.0, 0.0, 0.0, 0.0, 0.0, 0.0, 0.0, 0.0, 0.0, 0.0, 0.0, 0.0, 0.0, 0.0, 0.0, 0.0, 0.0, 0.0, 0.0, 0.0, 0.0, 0.0, 0.0, 0.0, 0.0, 0.0, 0.0, 0.0, 0.0, 0.0, 0.0, 0.0, 0.0, 0.0, 0.0, 0.0, 0.0, 0.0, 0.0, 0.0, 0.0, 0.0, 0.0, 0.0, 0.0, 0.0, 0.0, 0.0, 0.0, 0.0, 0.0, 0.0, 0.0, 0.0, 0.0, 0.0, 0.0, 0.0, 0.0, 0.0, 0.0, 0.0, 0.0, 0.0, 0.0, 0.0, 0.0, 0.0, 0.0, 0.0, 0.0, 0.0, 0.0, 0.0, 0.0, 0.0, 0.0, 0.0, 0.0, 0.0, 0.0, 0.0, 0.0, 0.0, 0.55, 0.8, 0.0, 0.0, 0.0, 0.0, 0.0, 0.0, 0.0, 0.0, 0.0, 0.0, 0.0, 0.0, 0.0, 0.0, 0.0, 0.0, 0.0, 0.0, 0.0, 0.0, 0.0, 0.0, 0.0, 0.0, 0.0, 0.0, 0.0, 0.0, 0.0, 0.0, 0.0, 0.0, 0.0, 0.0, 0.0, 0.0, 0.0, 0.0, 0.0, 0.0, 0.0, 0.0, 0.0, 0.0, 0.0, 0.0, 0.0, 0.0, 0.0, 0.0, 0.0, 0.0, 0.0, 0.0, 0.0, 0.0, 0.0, 0.0, 0.0, 0.0, 0.0, 0.0, 0.0, 0.0, 0.275, 0.4, 0.275, 0.4, 0.0, 0.0, 0.0, 0.0, 0.0, 0.0, 0.0, 0.0, 0.275, 0.4, 0.0, 0.0, 0.0, 0.0, 0.275, 0.4, 0.0, 0.0, 0.0, 0.0, 0.0, 0.0, 0.0, 0.0, 0.0, 0.0, 0.0, 0.0, 0.0, 0.0, 0.0, 0.0, 0.0, 0.0, 0.0, 0.0, 0.0, 0.0, 0.0, 0.0, 0.0, 0.0, 0.0, 0.0, 0.0, 0.0, 0.0, 0.0, 0.0, 0.0, 0.0, 0.0, 0.0, 0.0, 0.275, 0.4, 0.275, 0.4, 0.0, 0.0, 0.0, 0.0, 0.0, 0.0, 0.0, 0.0, 0.0, 0.0, 0.0, 0.0, 0.0, 0.0, 0.0, 0.0, 0.0, 0.0, 0.0, 0.0, 0.0, 0.0, 0.0, 0.0, 0.0, 0.0, 0.0, 0.0, 0.0, 0.0, 0.0, 0.0, 0.0, 0.0, 0.0, 0.0, 0.0, 0.0, 0.0, 0.0, 0.0, 0.0, 0.0, 0.0, 0.0, 0.0, 0.0, 0.0, 0.0, 0.0, 0.0, 0.0, 0.55, 0.8, 0.55, 0.8, 0.0, 0.0, 0.0, 0.0, 0.0, 0.0, 0.0, 0.0, 0.0, 0.0, 0.0, 0.0, 0.0, 0.0, 0.0, 0.0, 0.0, 0.0, 0.0, 0.0, 0.0, 0.0, 0.0, 0.0, 0.275, 0.4, 0.0, 0.0, 0.0, 0.0, 0.0, 0.0, 0.0, 0.0, 0.0, 0.0, 0.0, 0.0, 0.0, 0.0, 0.0, 0.0, 0.0, 0.0, 0.0, 0.0, 0.0, 0.0, 0.0, 0.0, 0.0, 0.0, 0.0, 0.0, 0.0, 0.0, 0.0, 0.0, 0.0, 0.0, 0.0, 0.0, 0.0, 0.0, 0.0, 0.0, 0.0, 0.0, 0.0, 0.0, 0.0, 0.0, 0.0, 0.0, 0.0, 0.0, 0.0, 0.0, 0.0, 0.0, 0.0, 0.0, 0.0, 0.0, 0.0, 0.0, 0.0, 0.0, 0.0, 0.0, 0.0, 0.0, 0.0, 0.0, 0.0, 0.0, 0.0, 0.0, 0.0, 0.0, 0.0, 0.0, 0.0, 0.0, 0.0, 0.0, 0.0, 0.0, 0.0, 0.0, 0.0, 0.0, 0.0, 0.0, 0.0, 0.0, 0.0, 0.0, 0.0, 0.0, 0.0, 0.0, 0.0, 0.0, 0.0, 0.0, 0.0, 0.0, 0.0, 0.0, 0.0, 0.0, 0.0, 0.0, 0.0, 0.0, 0.0, 0.0, 0.0, 0.0, 0.55, 0.8, 0.0, 0.0, 0.0, 0.0, 0.0, 0.0, 0.0, 0.0, 0.0, 0.0, 0.0, 0.0, 0.0, 0.0, 0.0, 0.0, 0.0, 0.0, 0.0, 0.0, 0.0, 0.0, 0.0, 0.0, 0.0, 0.0, 0.0, 0.0, 0.0, 0.0, 0.0, 0.0, 0.0, 0.0, 0.55, 0.8, 0.0, 0.0, 0.0, 0.0, 0.0, 0.0, 0.0, 0.0, 0.625, 0.75, 0.625, 0.625, 0.55, 0.8, 0.0, 0.0, 0.0, 0.0, 0.55, 0.8, 0.0, 0.0, 0.0, 0.0, 0.0, 0.0, 0.0, 0.0, 0.0, 0.0, 0.0, 0.0, 0.0, 0.0, 0.0, 0.0, 0.0, 0.0, 0.0, 0.0, 0.0, 0.0, 0.0, 0.0, 0.0, 0.0, 0.0, 0.0, 0.0, 0.0, 0.0, 0.0, 0.0, 0.0, 0.0, 0.0, 0.0, 0.0, 0.0, 0.0, 0.0, 0.0, 0.0, 0.0, 0.0, 0.0, 0.0, 0.0, 0.0, 0.0, 0.0, 0.0, 0.0, 0.0, 0.0, 0.0, 0.0, 0.0, 0.0, 0.0, 0.0, 0.0, 0.0, 0.0, 0.0, 0.0, 0.0, 0.0, 0.0, 0.0, 0.0, 0.0, 0.0, 0.0, 0.0, 0.0, 0.0, 0.0, 0.0, 0.0, 0.0, 0.0, 0.0, 0.0, 0.0, 0.0, 0.0, 0.0, 0.55, 0.8, 0.0, 0.0, 0.0, 0.0, 0.0, 0.0, 0.0, 0.0, 0.0, 0.0, 0.0, 0.0, 0.0, 0.0, 0.0, 0.0, 0.0, 0.0, 0.0, 0.0, 0.0, 0.0, 0.0, 0.0, 0.0, 0.0, 0.0, 0.0, 0.0, 0.0, 0.0, 0.0, 0.0, 0.0, 0.0, 0.0, 0.0, 0.0, 0.0, 0.0, 0.0, 0.0, 0.0, 0.0, 0.0, 0.0, 0.0, 0.0, 0.0, 0.0, 0.0, 0.0, 0.0, 0.0, 0.0, 0.0, 0.0, 0.0, 0.0, 0.0, 0.0, 0.0, 0.0, 0.0, 0.0, 0.0, 0.0, 0.0, 0.0, 0.0, 0.0, 0.0, 0.0, 0.0, 0.0, 0.0, 0.0, 0.0, 0.0, 0.0, 0.0, 0.0, 0.0, 0.0, 0.0, 0.0, 0.0, 0.0, 0.0, 0.0, 0.0, 0.0, 0.0, 0.0, 0.0, 0.0, 0.0, 0.0, 0.0, 0.0, 0.0, 0.0, 0.0, 0.0, 0.0, 0.0, 0.0, 0.0, 0.0, 0.0, 0.0, 0.0, 0.0, 0.0, 0.0, 0.0, 0.0, 0.0])
me_human.materials.append(mat_material)
me_human.use_remesh_preserve_volume = False
me_human.use_remesh_preserve_attributes = False
me_human.use_mirror_vertex_groups = False
me_human.update()
arm_armature = bpy.data.armatures.new('Armature')  # bones are not reproduced

# ---- objects
ob_human = bpy.data.objects.new('Human', me_human)
ob_armature = bpy.data.objects.new('Armature', arm_armature)

# ---- transforms, parenting, visibility, modifiers, constraints
ob_human.parent = ob_armature
ob_human.location = (0.0, 0.0, 0.0)
ob_human.lock_rotations_4d = False
ob_human.empty_display_type = 'ARROWS'
ob_human.lineart.crease_threshold = 0.0
_vg = ob_human.vertex_groups.new(name='Bone.036')
for _i, _w in zip([0, 1, 2, 3, 4, 5, 6, 7, 8, 9, 10, 11, 12, 13, 14, 15, 16, 17, 18, 19, 20, 21, 22, 23, 24, 56, 57, 58, 60, 169], [0.8873, 0.9971, 0.9952, 0.9987, 0.9886, 0.9975, 0.9923, 0.9982, 0.8875, 0.7825, 0.9927, 0.9971, 0.9952, 0.9987, 0.9809, 0.9886, 0.9975, 0.9984, 0.9923, 0.9982, 0.3213, 0.9575, 0.7478, 0.0516, 0.06876, 0.9984, 0.9951, 0.9989, 0.7487, 0.07649]): _vg.add([_i], _w, 'REPLACE')
_vg = ob_human.vertex_groups.new(name='Bone.037')
for _i, _w in zip([0, 8, 9, 20, 22, 59, 60], [0.06876, 0.06879, 0.1778, 0.5898, 0.1288, 0.002457, 0.1289]): _vg.add([_i], _w, 'REPLACE')
_vg = ob_human.vertex_groups.new(name='Bone.011')
for _i, _w in zip([23, 31, 174], [0.3525, 0.05502, 0.05634]): _vg.add([_i], _w, 'REPLACE')
_vg = ob_human.vertex_groups.new(name='Bone')
for _i, _w in zip([23, 25, 26, 27, 28, 29, 31, 33, 34, 36, 37, 59, 170, 171, 172, 174, 176, 177], [0.05586, 0.8329, 0.6853, 0.08325, 0.1059, 0.1837, 0.01046, 0.1695, 0.7669, 0.07535, 0.05969, 0.3064, 0.07492, 0.1038, 0.1774, 0.01196, 0.1675, 0.07498]): _vg.add([_i], _w, 'REPLACE')
_vg = ob_human.vertex_groups.new(name='Bone.001')
for _i, _w in zip([34, 36, 37, 39, 178], [0.1023, 0.7582, 0.4368, 0.8111, 0.001567]): _vg.add([_i], _w, 'REPLACE')
_vg = ob_human.vertex_groups.new(name='Bone.003')
for _i, _w in zip([39, 40, 41, 43, 44, 286, 291, 293, 295, 297, 298, 299, 302, 303], [0.07224, 0.02354, 0.04443, 0.02914, 0.02083, 0.9148, 0.9149, 0.8859, 0.9523, 0.8883, 0.9053, 0.9356, 0.9507, 0.9491]): _vg.add([_i], _w, 'REPLACE')
_vg = ob_human.vertex_groups.new(name='Bone.005')
for _i, _w in zip([40, 41, 42, 43, 44, 45, 46, 47, 48, 49, 50, 51, 52, 53, 55, 286, 291, 293, 297, 298, 299], [0.8468, 0.8798, 0.9577, 0.8798, 0.9133, 0.8908, 0.5786, 0.5201, 0.5259, 0.5752, 0.09905, 0.09218, 0.1863, 0.05085, 0.108, 0.005654, 0.01414, 0.04092, 0.03441, 0.02991, 0.0009982]): _vg.add([_i], _w, 'REPLACE')
_vg = ob_human.vertex_groups.new(name='Bone.007')
for _i, _w in zip([40, 41, 43, 44, 45, 46, 47, 48, 49, 50, 51, 52, 53, 54, 55], [0.1147, 0.07, 0.07826, 0.04939, 0.08871, 0.4123, 0.478, 0.4647, 0.4178, 0.8983, 0.9044, 0.8057, 0.9486, 0.9817, 0.889]): _vg.add([_i], _w, 'REPLACE')
_vg = ob_human.vertex_groups.new(name='Bone.002')
for _i, _w in zip([34, 37, 39, 177, 178], [0.1023, 0.4368, 0.001568, 0.7581, 0.8111]): _vg.add([_i], _w, 'REPLACE')
_vg = ob_human.vertex_groups.new(name='Bone.004')
for _i, _w in zip([178, 179, 180, 182, 183, 312, 313, 314, 315, 316, 317, 318, 319, 320], [0.07224, 0.02342, 0.04449, 0.02851, 0.02058, 0.9148, 0.9149, 0.8859, 0.9523, 0.8883, 0.9053, 0.9356, 0.9507, 0.9491]): _vg.add([_i], _w, 'REPLACE')
_vg = ob_human.vertex_groups.new(name='Bone.006')
for _i, _w in zip([179, 180, 181, 182, 183, 184, 185, 186, 187, 188, 189, 190, 191, 192, 194, 312, 313, 314, 316, 317, 318], [0.8472, 0.88, 0.9576, 0.8804, 0.9132, 0.8908, 0.5791, 0.5196, 0.5308, 0.5749, 0.0991, 0.09335, 0.1895, 0.05106, 0.1193, 0.005679, 0.01417, 0.04095, 0.03444, 0.02992, 0.001015]): _vg.add([_i], _w, 'REPLACE')
_vg = ob_human.vertex_groups.new(name='Bone.008')
for _i, _w in zip([179, 180, 182, 183, 184, 185, 186, 187, 188, 189, 190, 191, 192, 193, 194], [0.1143, 0.06972, 0.07798, 0.04968, 0.08869, 0.4101, 0.478, 0.4629, 0.4197, 0.8983, 0.9033, 0.8026, 0.9484, 0.9803, 0.8777]): _vg.add([_i], _w, 'REPLACE')
_vg = ob_human.vertex_groups.new(name='Bone.009')
for _i, _w in zip([8, 20, 23, 25, 26, 28, 29, 33, 59, 60, 169, 170, 171, 172, 173, 174, 175, 176, 177, 195, 196, 197, 198, 203], [0.01038, 0.01463, 0.08061, 0.07729, 0.09803, 0.08937, 0.01817, 0.002781, 0.3287, 0.0917, 0.7645, 0.8693, 0.704, 0.7472, 0.5539, 0.7128, 0.9334, 0.6209, 0.02858, 0.5034, 0.5353, 0.481, 0.3155, 0.0009489]): _vg.add([_i], _w, 'REPLACE')
_vg = ob_human.vertex_groups.new(name='Bone.013')
for _i, _w in zip([169, 171, 172, 173, 174, 175, 176, 195, 196, 197, 198, 199, 200, 201, 202, 203, 204, 205, 206, 207, 208], [0.08355, 0.09037, 0.0153, 0.4508, 0.09627, 0.05415, 0.1361, 0.4928, 0.4514, 0.5025, 0.6305, 0.5147, 0.8702, 0.5183, 0.8643, 0.8838, 0.09705, 0.172, 0.08886, 0.1306, 0.1602]): _vg.add([_i], _w, 'REPLACE')
_vg = ob_human.vertex_groups.new(name='Bone.025')
for _i, _w in zip([199, 200, 201, 202, 203, 204, 205, 206, 207, 208, 209, 210, 211, 212, 213, 214, 215, 216, 217, 218, 219, 220, 221, 222, 223, 224, 225, 226, 227, 228, 229, 230, 231, 232, 233, 234, 235, 236, 237, 238, 239, 240, 241, 242, 248, 249, 250, 251, 252, 253, 255, 256, 257, 258, 259, 266, 267, 268, 273, 274, 275, 279, 280, 281, 282, 283, 284], [0.4828, 0.1162, 0.4792, 0.127, 0.08998, 0.8998, 0.8207, 0.9085, 0.8649, 0.8307, 0.9313, 0.8804, 0.9376, 0.9014, 0.8516, 0.5909, 0.6964, 0.5196, 0.4495, 0.4519, 0.3729, 0.4214, 0.8318, 0.4942, 0.453, 0.4837, 0.6688, 0.5891, 0.223, 0.4082, 0.2236, 0.08343, 0.1584, 0.1644, 0.1908, 0.1399, 0.3601, 0.1619, 0.4297, 0.3775, 0.5857, 0.1233, 0.07969, 0.06674, 0.0508, 0.02841, 0.05177, 0.0002094, 0.009874, 0.02649, 0.06153, 0.06234, 0.05816, 0.01411, 0.02816, 0.001324, 0.03222, 0.01421, 0.02293, 0.04751, 0.04292, 0.0705, 0.09374, 0.04877, 0.05281, 0.0578, 0.04607]): _vg.add([_i], _w, 'REPLACE')
_vg = ob_human.vertex_groups.new(name='Bone.026')
for _i, _w in zip([210, 211, 212, 213, 214, 215, 216, 217, 218, 219, 220, 222, 223, 224, 225, 226, 227, 228, 229, 230, 231, 232, 233, 234, 235, 236, 237, 238, 239, 240, 241, 242, 243, 244, 245, 246, 247, 248, 249, 250, 251, 253, 254, 257, 263, 264, 265, 266, 267, 268, 269, 272, 274, 279, 280, 281, 282, 283, 284, 294, 300], [0.05385, 0.001758, 0.06793, 0.1101, 0.1255, 0.1268, 0.3595, 0.4442, 0.4422, 0.4595, 0.3551, 0.05182, 0.4412, 0.2961, 0.1697, 0.01009, 0.0157, 0.1966, 0.6133, 0.8109, 0.6565, 0.5475, 0.4285, 0.5828, 0.3589, 0.5151, 0.1291, 0.007417, 0.02424, 0.5981, 0.7671, 0.5948, 0.03769, 0.01923, 0.06905, 0.06588, 0.07009, 0.1809, 0.07791, 0.0397, 0.0736, 0.0348, 0.04661, 0.03611, 0.02338, 0.03022, 0.01117, 0.04522, 0.1436, 0.01621, 0.04522, 0.003709, 0.01545, 0.7536, 0.5752, 0.6086, 0.7618, 0.7212, 0.7255, 0.001836, 0.008018]): _vg.add([_i], _w, 'REPLACE')
_vg = ob_human.vertex_groups.new(name='Bone.035')
for _i, _w in zip([229, 232, 240, 241, 242, 279, 280, 281, 282, 283, 284], [0.09393, 0.04256, 0.1643, 0.09732, 0.3068, 0.127, 0.2476, 0.3161, 0.1476, 0.1746, 0.1937]): _vg.add([_i], _w, 'REPLACE')
_vg = ob_human.vertex_groups.new(name='Bone.027')
for _i, _w in zip([216, 217, 218, 219, 223, 224, 229, 230, 231, 232, 233, 234, 237, 240, 241, 243, 244, 245, 246, 247, 248, 261, 262, 263, 264, 265, 279, 280, 283, 285, 287, 288, 289, 290], [0.03342, 0.03453, 0.0351, 0.05436, 0.03539, 0.04493, 0.02496, 0.07065, 0.1166, 0.1258, 0.108, 0.1038, 0.01305, 0.06209, 0.02183, 0.8443, 0.8377, 0.7999, 0.7314, 0.8262, 0.01162, 0.54, 0.571, 0.7315, 0.5094, 0.7979, 0.01189, 0.04134, 0.002282, 0.004039, 0.0129, 0.1006, 0.1149, 0.06976]): _vg.add([_i], _w, 'REPLACE')
_vg = ob_human.vertex_groups.new(name='Bone.034')
for _i, _w in zip([243, 244, 245, 246, 247, 261, 262, 263, 264, 265, 285, 287, 288, 289, 290], [0.1015, 0.121, 0.1019, 0.1544, 0.07314, 0.4531, 0.4159, 0.2143, 0.4226, 0.1581, 0.9719, 0.9671, 0.8904, 0.8726, 0.9263]): _vg.add([_i], _w, 'REPLACE')
_vg = ob_human.vertex_groups.new(name='Bone.028')
for _i, _w in zip([214, 215, 216, 219, 220, 222, 224, 225, 227, 228, 231, 232, 233, 234, 235, 236, 237, 239, 248, 249, 250, 251, 266, 267, 268, 269, 292, 294, 296, 300], [0.05271, 0.07091, 0.01936, 0.02362, 0.0869, 0.002024, 0.05685, 0.05856, 0.003604, 0.1881, 0.0114, 0.05537, 0.1492, 0.1071, 0.0692, 0.1312, 0.1356, 0.01169, 0.5666, 0.7758, 0.815, 0.8299, 0.7859, 0.5585, 0.8109, 0.8313, 0.2265, 0.1924, 0.3351, 0.357]): _vg.add([_i], _w, 'REPLACE')
_vg = ob_human.vertex_groups.new(name='Bone.033')
for _i, _w in zip([248, 249, 250, 251, 266, 267, 268, 269, 292, 294, 296, 300], [0.1483, 0.06704, 0.04404, 0.03993, 0.1156, 0.2136, 0.09737, 0.08822, 0.7437, 0.7646, 0.6232, 0.5925]): _vg.add([_i], _w, 'REPLACE')
_vg = ob_human.vertex_groups.new(name='Bone.029')
for _i, _w in zip([214, 215, 220, 222, 224, 225, 226, 227, 228, 233, 235, 236, 237, 238, 252, 253, 254, 255, 270, 271, 272, 273, 301, 304, 305, 306], [0.05908, 0.01072, 0.07573, 0.07086, 0.01285, 0.02148, 0.05843, 0.1621, 0.05427, 0.02992, 0.1002, 0.1274, 0.1395, 0.09191, 0.846, 0.8556, 0.8704, 0.8062, 0.8524, 0.8241, 0.8527, 0.7966, 0.2932, 0.1687, 0.2348, 0.164]): _vg.add([_i], _w, 'REPLACE')
_vg = ob_human.vertex_groups.new(name='Bone.032')
for _i, _w in zip([252, 253, 254, 255, 256, 257, 270, 271, 272, 273, 274, 275, 301, 304, 305, 306, 307, 308, 309, 310], [0.04839, 0.02642, 0.02024, 0.06016, 0.01167, 0.0296, 0.08817, 0.1105, 0.0913, 0.122, 0.1013, 0.07699, 0.6859, 0.8176, 0.7486, 0.8209, 0.5477, 0.3682, 0.01449, 0.0009687]): _vg.add([_i], _w, 'REPLACE')
_vg = ob_human.vertex_groups.new(name='Bone.030')
for _i, _w in zip([209, 214, 215, 219, 220, 221, 222, 224, 225, 226, 227, 228, 233, 235, 236, 237, 238, 239, 252, 256, 257, 258, 259, 260, 271, 274, 275, 276, 277, 278, 307, 308, 309, 310, 311], [0.03133, 0.128, 0.06212, 0.000601, 0.007312, 0.1134, 0.3301, 0.05492, 0.04796, 0.2827, 0.5229, 0.1348, 0.01739, 0.0915, 0.006933, 0.1025, 0.448, 0.3089, 0.05901, 0.8325, 0.7976, 0.882, 0.8455, 0.9662, 0.01792, 0.7192, 0.7588, 0.8334, 0.6698, 0.9609, 0.1416, 0.1534, 0.1039, 0.1545, 0.005874]): _vg.add([_i], _w, 'REPLACE')
_vg = ob_human.vertex_groups.new(name='Bone.031')
for _i, _w in zip([256, 257, 258, 259, 274, 275, 276, 277, 278, 307, 308, 309, 310, 311], [0.01262, 0.01987, 0.05551, 0.09797, 0.07665, 0.07886, 0.1312, 0.3068, 0.01171, 0.2934, 0.4612, 0.8596, 0.8145, 0.951]): _vg.add([_i], _w, 'REPLACE')
_vg = ob_human.vertex_groups.new(name='Bone.010')
for _i, _w in zip([0, 20, 22, 23, 24, 25, 26, 27, 28, 29, 30, 31, 32, 33, 36, 59, 61, 62, 63, 64, 69, 169, 171, 172, 174, 176], [0.01293, 0.01601, 0.09554, 0.434, 0.7946, 0.07624, 0.1208, 0.8516, 0.6989, 0.7354, 0.547, 0.7761, 0.9112, 0.6281, 0.027, 0.3299, 0.5023, 0.534, 0.4827, 0.3134, 0.008188, 0.01593, 0.0886, 0.01592, 0.07553, 0.03095]): _vg.add([_i], _w, 'REPLACE')
_vg = ob_human.vertex_groups.new(name='Bone.012')
for _i, _w in zip([24, 28, 29, 30, 31, 32, 33, 61, 62, 63, 64], [0.076, 0.09047, 0.01462, 0.4579, 0.088, 0.03812, 0.1257, 0.4883, 0.4379, 0.4944, 0.5798]): _vg.add([_i], _w, 'REPLACE')
_vg = ob_human.vertex_groups.new(name='Bone.014')
for _i, _w in zip([32, 64, 65, 66, 67, 68, 69, 70, 71, 72, 73, 74, 75, 76, 77, 78, 79, 80, 81, 82, 83, 84, 85, 86, 87, 88, 89, 90, 91, 92, 93, 94, 95, 97, 98, 99, 100, 101, 102, 103, 104, 105, 106, 107, 108, 145, 146, 147, 148, 149, 150], [0.0092, 0.06789, 0.992, 0.9786, 0.9911, 0.9802, 0.9676, 0.9925, 0.9875, 0.994, 0.9925, 0.9874, 0.8465, 0.8096, 0.8522, 0.8467, 0.8038, 0.2583, 0.2377, 0.2094, 0.3295, 0.1281, 0.2495, 0.2338, 0.1392, 0.2619, 0.1877, 0.2515, 0.2369, 0.2784, 0.07877, 0.1109, 0.1602, 0.07615, 0.089, 0.06525, 0.05069, 0.05694, 0.04381, 0.07088, 0.1248, 0.01501, 0.06393, 0.05167, 0.06109, 0.0398, 0.05228, 0.0475, 0.02482, 0.02633, 0.0265]): _vg.add([_i], _w, 'REPLACE')
_vg = ob_human.vertex_groups.new(name='Bone.015')
for _i, _w in zip([76, 78, 79, 80, 81, 82, 83, 84, 85, 86, 88, 89, 90, 91, 94, 95, 96, 97, 98, 99, 100, 101, 102, 103, 106, 107, 108, 109, 111, 112, 113, 114, 115, 129, 130, 145, 146, 147, 148, 149, 150], [0.05905, 0.0697, 0.1516, 0.1103, 0.01947, 0.4174, 0.4707, 0.8026, 0.4528, 0.1161, 0.03144, 0.5876, 0.3001, 0.06287, 0.008335, 0.5655, 0.975, 0.6237, 0.4575, 0.1563, 0.5378, 0.0187, 0.08971, 0.06035, 0.5583, 0.6476, 0.363, 0.01532, 0.07409, 0.04823, 0.06013, 0.04342, 0.004388, 0.02856, 0.01515, 0.5869, 0.4559, 0.3239, 0.3935, 0.346, 0.3269]): _vg.add([_i], _w, 'REPLACE')
_vg = ob_human.vertex_groups.new(name='Bone.024')
for _i, _w in zip([83, 85, 95, 98, 106, 107, 108, 145, 146, 147, 148, 149, 150], [0.1087, 0.02622, 0.1908, 0.07236, 0.24, 0.2434, 0.5258, 0.3181, 0.3894, 0.5834, 0.5224, 0.5561, 0.5892]): _vg.add([_i], _w, 'REPLACE')
_vg = ob_human.vertex_groups.new(name='Bone.016')
for _i, _w in zip([76, 78, 80, 81, 82, 84, 85, 86, 88, 89, 90, 91, 92, 94, 97, 98, 99, 100, 101, 102, 103, 111, 112, 113, 117, 120, 129, 130, 153, 154], [0.003681, 0.02964, 0.1737, 0.09652, 0.2209, 0.007919, 0.04717, 0.2712, 0.0607, 0.1148, 0.08582, 0.1537, 0.005068, 0.1017, 0.07327, 0.06414, 0.08006, 0.1071, 0.1361, 0.3974, 0.04928, 0.1389, 0.4773, 0.03392, 0.01115, 0.01223, 0.1162, 0.2713, 0.004547, 0.03456]): _vg.add([_i], _w, 'REPLACE')
_vg = ob_human.vertex_groups.new(name='Bone.023')
for _i, _w in zip([82, 85, 89, 90, 97, 98, 99, 100, 106, 109, 110, 111, 112, 113, 127, 128, 129, 130, 131, 151, 152, 153, 154, 155], [0.02887, 0.01796, 0.02765, 0.008153, 0.1396, 0.08654, 0.06433, 0.09917, 0.01332, 0.9558, 0.9662, 0.7455, 0.3964, 0.8723, 0.9858, 0.9824, 0.8171, 0.6508, 0.9435, 0.9932, 0.9946, 0.9618, 0.9438, 0.9929]): _vg.add([_i], _w, 'REPLACE')
_vg = ob_human.vertex_groups.new(name='Bone.017')
for _i, _w in zip([80, 85, 88, 90, 93, 98, 99, 103, 106, 112, 115, 116, 117, 132, 134, 146, 156, 158], [0.07078, 0.06955, 0.01115, 0.1064, 0.00513, 0.1162, 0.3244, 0.1486, 0.032, 0.01271, 0.1644, 0.4776, 0.01703, 0.1303, 0.2788, 0.0106, 0.01684, 0.04053]): _vg.add([_i], _w, 'REPLACE')
_vg = ob_human.vertex_groups.new(name='Bone.022')
for _i, _w in zip([80, 82, 85, 86, 89, 90, 91, 94, 97, 98, 99, 100, 101, 102, 103, 114, 115, 116, 117, 132, 133, 134, 135, 156, 157, 158, 159], [0.01821, 0.04012, 0.003777, 0.03924, 0.00781, 0.03437, 0.00761, 0.004318, 0.05298, 0.03671, 0.1198, 0.1429, 0.0304, 0.1248, 0.08181, 0.8988, 0.7342, 0.4101, 0.8842, 0.805, 0.94, 0.6493, 0.9413, 0.9534, 0.9885, 0.9404, 0.99]): _vg.add([_i], _w, 'REPLACE')
_vg = ob_human.vertex_groups.new(name='Bone.018')
for _i, _w in zip([80, 81, 85, 86, 88, 90, 91, 92, 93, 94, 98, 99, 101, 102, 103, 104, 116, 118, 119, 120, 121, 122, 123, 136, 137, 138, 139, 140, 141, 160, 161, 163], [0.1066, 0.1164, 0.01289, 0.08878, 0.07722, 0.0602, 0.1242, 0.05195, 0.1424, 0.2565, 0.01866, 0.08743, 0.4258, 0.1333, 0.3053, 0.06699, 0.01937, 0.5721, 0.5638, 0.1216, 0.1458, 0.03737, 0.0568, 0.2591, 0.3441, 0.09942, 0.1139, 0.04287, 0.02426, 0.01568, 0.05463, 0.01541]): _vg.add([_i], _w, 'REPLACE')
_vg = ob_human.vertex_groups.new(name='Bone.021')
for _i, _w in zip([80, 81, 86, 88, 90, 91, 93, 94, 99, 101, 102, 103, 104, 118, 119, 120, 121, 136, 137, 138, 139, 160, 161, 162, 163], [0.0414, 0.0003729, 0.02298, 0.02288, 0.001134, 0.01239, 0.07237, 0.04105, 0.02299, 0.07245, 0.105, 0.1271, 0.01653, 0.3248, 0.3738, 0.8087, 0.7527, 0.707, 0.5907, 0.8631, 0.8212, 0.9611, 0.9332, 0.9687, 0.9549]): _vg.add([_i], _w, 'REPLACE')
_vg = ob_human.vertex_groups.new(name='Bone.019')
for _i, _w in zip([75, 76, 77, 80, 81, 82, 85, 86, 87, 88, 90, 91, 92, 93, 94, 99, 101, 102, 103, 104, 105, 118, 122, 123, 124, 125, 137, 140, 141, 142, 143], [0.1124, 0.02964, 0.08654, 0.1515, 0.409, 0.009513, 0.01076, 0.1634, 0.8083, 0.4044, 0.06563, 0.3058, 0.4852, 0.4898, 0.2818, 0.02287, 0.1078, 0.04507, 0.1048, 0.5563, 0.8705, 0.0599, 0.1086, 0.04931, 0.06171, 0.06567, 0.02195, 0.05082, 0.06997, 0.01666, 0.01602]): _vg.add([_i], _w, 'REPLACE')
_vg = ob_human.vertex_groups.new(name='Bone.020')
for _i, _w in zip([80, 81, 86, 88, 91, 92, 93, 94, 101, 102, 103, 104, 105, 122, 123, 124, 125, 126, 140, 141, 142, 143, 144, 164, 165, 166, 167, 168], [0.002687, 0.05551, 0.01213, 0.06371, 0.04584, 0.08302, 0.131, 0.1418, 0.1192, 0.02078, 0.000233, 0.1626, 0.07233, 0.7979, 0.8414, 0.8925, 0.9069, 0.9827, 0.8586, 0.8536, 0.942, 0.9509, 0.994, 0.944, 0.9509, 0.9874, 0.9919, 0.9892]): _vg.add([_i], _w, 'REPLACE')
_vg = ob_human.vertex_groups.new(name='Bone.038')
for _i, _w in zip([26, 35, 36, 38, 39, 177, 178, 293, 297, 298, 314, 316, 317], [0.02296, 0.9721, 0.08853, 0.9303, 0.05735, 0.08849, 0.05734, 0.05053, 0.05278, 0.02469, 0.05053, 0.05278, 0.02469]): _vg.add([_i], _w, 'REPLACE')
_m = ob_human.modifiers.new('Armature', 'ARMATURE')
_m.object = ob_armature
ob_armature.location = (0.0, 0.0, 0.0)
ob_armature.show_in_front = True
ob_armature.lineart.crease_threshold = 0.0

# ---- collection membership
col_collection.objects.link(ob_human)
col_collection.objects.link(ob_armature)

# ---- scene / render settings (as saved in the file)
scene.frame_start = 1; scene.frame_end = 250; scene.frame_set(2)
scene.render.engine = 'BLENDER_EEVEE_NEXT'
scene.cycles.use_denoising = False
scene.cycles.samples = 128
scene.cycles.sampling_pattern = 'TABULATED_SOBOL'
scene.cycles.use_adaptive_sampling = False
scene.cycles.use_light_tree = False
scene.view_settings.view_transform = 'Filmic'
bpy.context.view_layer.update()

# ---- added for rendering (the .blend has no active camera and no usable light): camera, sun
cam_auto = bpy.data.cameras.new('AutoCamera')
cam_auto.lens = 50.0
cam_auto.sensor_width = 36.0
cam_auto.clip_end = 1000.0
ob_auto_camera = bpy.data.objects.new('AutoCamera', cam_auto)
scene.collection.objects.link(ob_auto_camera)
ob_auto_camera.location = (12.9492, -15.6857, 16.537)
ob_auto_camera.rotation_euler = (1.09748, -7.21219e-08, 0.694738)
scene.camera = ob_auto_camera
light_auto_sun = bpy.data.lights.new('AutoSun', 'SUN')
light_auto_sun.energy = 3.0
light_auto_sun.angle = 0.0523599
ob_auto_sun = bpy.data.objects.new('AutoSun', light_auto_sun)
scene.collection.objects.link(ob_auto_sun)
ob_auto_sun.rotation_euler = (0.872665, 0.174533, 0.523599)
bpy.context.view_layer.update()
